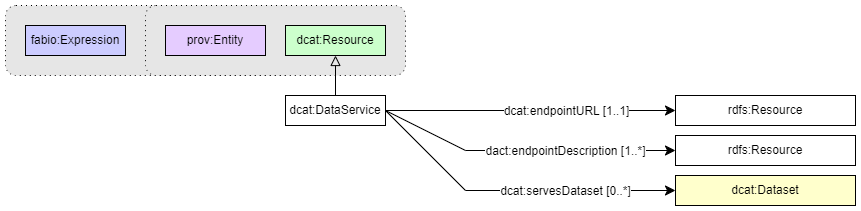

The diagram above was exported from draw.io. Its source (the exported page's mxGraphModel, read from the mxfile embedded in the PNG):
<mxGraphModel dx="2261" dy="884" grid="1" gridSize="10" guides="1" tooltips="1" connect="1" arrows="1" fold="1" page="1" pageScale="1" pageWidth="827" pageHeight="1169" math="0" shadow="0">
  <root>
    <mxCell id="0" />
    <mxCell id="1" parent="0" />
    <mxCell id="HYuESzJ4fi00zX4bSRF1-1" value="" style="endArrow=classic;html=1;exitX=1;exitY=0.5;exitDx=0;exitDy=0;entryX=0;entryY=0.5;entryDx=0;entryDy=0;endSize=8;arcSize=0;rounded=0;" parent="1" source="HYuESzJ4fi00zX4bSRF1-17" target="HYuESzJ4fi00zX4bSRF1-7" edge="1">
      <mxGeometry width="50" height="50" relative="1" as="geometry">
        <mxPoint x="239" y="305" as="sourcePoint" />
        <mxPoint x="429" y="305" as="targetPoint" />
      </mxGeometry>
    </mxCell>
    <mxCell id="HYuESzJ4fi00zX4bSRF1-2" value="&lt;div&gt;dcat:endpointURL [1..1]&lt;/div&gt;" style="text;html=1;align=center;verticalAlign=middle;resizable=0;points=[];labelBackgroundColor=#ffffff;" parent="HYuESzJ4fi00zX4bSRF1-1" vertex="1" connectable="0">
      <mxGeometry x="-0.1269" relative="1" as="geometry">
        <mxPoint x="53" as="offset" />
      </mxGeometry>
    </mxCell>
    <mxCell id="HYuESzJ4fi00zX4bSRF1-3" value="" style="endArrow=classic;html=1;exitX=1;exitY=0.5;exitDx=0;exitDy=0;entryX=0;entryY=0.5;entryDx=0;entryDy=0;endSize=8;arcSize=0;rounded=0;" parent="1" source="HYuESzJ4fi00zX4bSRF1-17" target="HYuESzJ4fi00zX4bSRF1-8" edge="1">
      <mxGeometry width="50" height="50" relative="1" as="geometry">
        <mxPoint x="240" y="375" as="sourcePoint" />
        <mxPoint x="530" y="355" as="targetPoint" />
        <Array as="points">
          <mxPoint x="320" y="335" />
        </Array>
      </mxGeometry>
    </mxCell>
    <mxCell id="HYuESzJ4fi00zX4bSRF1-4" value="&lt;div&gt;dact:endpointDescription [1..*]&lt;/div&gt;" style="text;html=1;align=center;verticalAlign=middle;resizable=0;points=[];labelBackgroundColor=#ffffff;" parent="HYuESzJ4fi00zX4bSRF1-3" vertex="1" connectable="0">
      <mxGeometry x="-0.1269" relative="1" as="geometry">
        <mxPoint x="58" as="offset" />
      </mxGeometry>
    </mxCell>
    <mxCell id="HYuESzJ4fi00zX4bSRF1-5" value="" style="endArrow=classic;html=1;exitX=1;exitY=0.5;exitDx=0;exitDy=0;endSize=8;arcSize=0;rounded=0;entryX=0;entryY=0.5;entryDx=0;entryDy=0;" parent="1" source="HYuESzJ4fi00zX4bSRF1-17" target="HYuESzJ4fi00zX4bSRF1-18" edge="1">
      <mxGeometry width="50" height="50" relative="1" as="geometry">
        <mxPoint x="250" y="305" as="sourcePoint" />
        <mxPoint x="530" y="435" as="targetPoint" />
        <Array as="points">
          <mxPoint x="320" y="375" />
        </Array>
      </mxGeometry>
    </mxCell>
    <mxCell id="HYuESzJ4fi00zX4bSRF1-6" value="&lt;div&gt;dcat:servesDataset [0..*]&lt;/div&gt;" style="text;html=1;align=center;verticalAlign=middle;resizable=0;points=[];labelBackgroundColor=#ffffff;" parent="HYuESzJ4fi00zX4bSRF1-5" vertex="1" connectable="0">
      <mxGeometry x="-0.1269" relative="1" as="geometry">
        <mxPoint x="72" as="offset" />
      </mxGeometry>
    </mxCell>
    <mxCell id="HYuESzJ4fi00zX4bSRF1-7" value="rdfs:Resource" style="rounded=0;whiteSpace=wrap;html=1;snapToPoint=1;points=[[0.1,0],[0.2,0],[0.3,0],[0.4,0],[0.5,0],[0.6,0],[0.7,0],[0.8,0],[0.9,0],[0,0.1],[0,0.3],[0,0.5],[0,0.7],[0,0.9],[0.1,1],[0.2,1],[0.3,1],[0.4,1],[0.5,1],[0.6,1],[0.7,1],[0.8,1],[0.9,1],[1,0.1],[1,0.3],[1,0.5],[1,0.7],[1,0.9]];" parent="1" vertex="1">
      <mxGeometry x="530" y="280" width="180" height="30" as="geometry" />
    </mxCell>
    <mxCell id="HYuESzJ4fi00zX4bSRF1-8" value="rdfs:Resource" style="rounded=0;whiteSpace=wrap;html=1;snapToPoint=1;points=[[0.1,0],[0.2,0],[0.3,0],[0.4,0],[0.5,0],[0.6,0],[0.7,0],[0.8,0],[0.9,0],[0,0.1],[0,0.3],[0,0.5],[0,0.7],[0,0.9],[0.1,1],[0.2,1],[0.3,1],[0.4,1],[0.5,1],[0.6,1],[0.7,1],[0.8,1],[0.9,1],[1,0.1],[1,0.3],[1,0.5],[1,0.7],[1,0.9]];" parent="1" vertex="1">
      <mxGeometry x="530" y="320" width="180" height="30" as="geometry" />
    </mxCell>
    <mxCell id="HYuESzJ4fi00zX4bSRF1-18" value="dcat:Dataset" style="rounded=0;whiteSpace=wrap;html=1;snapToPoint=1;points=[[0.1,0],[0.2,0],[0.3,0],[0.4,0],[0.5,0],[0.6,0],[0.7,0],[0.8,0],[0.9,0],[0,0.1],[0,0.3],[0,0.5],[0,0.7],[0,0.9],[0.1,1],[0.2,1],[0.3,1],[0.4,1],[0.5,1],[0.6,1],[0.7,1],[0.8,1],[0.9,1],[1,0.1],[1,0.3],[1,0.5],[1,0.7],[1,0.9]];fillColor=#FFFFCC;" parent="1" vertex="1">
      <mxGeometry x="530" y="360" width="180" height="30" as="geometry" />
    </mxCell>
    <mxCell id="HYuESzJ4fi00zX4bSRF1-19" value="" style="rounded=1;whiteSpace=wrap;html=1;snapToPoint=1;points=[[0.1,0],[0.2,0],[0.3,0],[0.4,0],[0.5,0],[0.6,0],[0.7,0],[0.8,0],[0.9,0],[0,0.1],[0,0.3],[0,0.5],[0,0.7],[0,0.9],[0.1,1],[0.2,1],[0.3,1],[0.4,1],[0.5,1],[0.6,1],[0.7,1],[0.8,1],[0.9,1],[1,0.1],[1,0.3],[1,0.5],[1,0.7],[1,0.9]];fillColor=#E6E6E6;dashed=1;dashPattern=1 4;" parent="1" vertex="1">
      <mxGeometry x="-140" y="190" width="290" height="70" as="geometry" />
    </mxCell>
    <mxCell id="HYuESzJ4fi00zX4bSRF1-20" value="" style="rounded=1;whiteSpace=wrap;html=1;snapToPoint=1;points=[[0.1,0],[0.2,0],[0.3,0],[0.4,0],[0.5,0],[0.6,0],[0.7,0],[0.8,0],[0.9,0],[0,0.1],[0,0.3],[0,0.5],[0,0.7],[0,0.9],[0.1,1],[0.2,1],[0.3,1],[0.4,1],[0.5,1],[0.6,1],[0.7,1],[0.8,1],[0.9,1],[1,0.1],[1,0.3],[1,0.5],[1,0.7],[1,0.9]];fillColor=#E6E6E6;dashed=1;dashPattern=1 4;" parent="1" vertex="1">
      <mxGeometry y="190" width="260" height="70" as="geometry" />
    </mxCell>
    <mxCell id="HYuESzJ4fi00zX4bSRF1-21" value="prov:Entity" style="rounded=0;whiteSpace=wrap;html=1;snapToPoint=1;points=[[0.1,0],[0.2,0],[0.3,0],[0.4,0],[0.5,0],[0.6,0],[0.7,0],[0.8,0],[0.9,0],[0,0.1],[0,0.3],[0,0.5],[0,0.7],[0,0.9],[0.1,1],[0.2,1],[0.3,1],[0.4,1],[0.5,1],[0.6,1],[0.7,1],[0.8,1],[0.9,1],[1,0.1],[1,0.3],[1,0.5],[1,0.7],[1,0.9]];fillColor=#E5CCFF;" parent="1" vertex="1">
      <mxGeometry x="20" y="210" width="100" height="30" as="geometry" />
    </mxCell>
    <mxCell id="HYuESzJ4fi00zX4bSRF1-22" value="fabio:Expression" style="rounded=0;whiteSpace=wrap;html=1;snapToPoint=1;points=[[0.1,0],[0.2,0],[0.3,0],[0.4,0],[0.5,0],[0.6,0],[0.7,0],[0.8,0],[0.9,0],[0,0.1],[0,0.3],[0,0.5],[0,0.7],[0,0.9],[0.1,1],[0.2,1],[0.3,1],[0.4,1],[0.5,1],[0.6,1],[0.7,1],[0.8,1],[0.9,1],[1,0.1],[1,0.3],[1,0.5],[1,0.7],[1,0.9]];fillColor=#CCCCFF;" parent="1" vertex="1">
      <mxGeometry x="-120" y="210" width="100" height="30" as="geometry" />
    </mxCell>
    <mxCell id="HYuESzJ4fi00zX4bSRF1-23" value="dcat:Resource" style="rounded=0;whiteSpace=wrap;html=1;snapToPoint=1;points=[[0.1,0],[0.2,0],[0.3,0],[0.4,0],[0.5,0],[0.6,0],[0.7,0],[0.8,0],[0.9,0],[0,0.1],[0,0.3],[0,0.5],[0,0.7],[0,0.9],[0.1,1],[0.2,1],[0.3,1],[0.4,1],[0.5,1],[0.6,1],[0.7,1],[0.8,1],[0.9,1],[1,0.1],[1,0.3],[1,0.5],[1,0.7],[1,0.9]];fillColor=#CCFFCC;" parent="1" vertex="1">
      <mxGeometry x="140" y="210" width="100" height="30" as="geometry" />
    </mxCell>
    <mxCell id="HYuESzJ4fi00zX4bSRF1-24" value="" style="endArrow=block;html=1;fontColor=#000099;exitX=0.5;exitY=0;exitDx=0;exitDy=0;endFill=0;entryX=0.5;entryY=1;entryDx=0;entryDy=0;endSize=8;arcSize=0;rounded=0;" parent="1" source="HYuESzJ4fi00zX4bSRF1-17" target="HYuESzJ4fi00zX4bSRF1-23" edge="1">
      <mxGeometry width="50" height="50" relative="1" as="geometry">
        <mxPoint x="-80" y="415" as="sourcePoint" />
        <mxPoint x="-80" y="335" as="targetPoint" />
        <Array as="points" />
      </mxGeometry>
    </mxCell>
    <mxCell id="HYuESzJ4fi00zX4bSRF1-17" value="dcat:DataService" style="rounded=0;whiteSpace=wrap;html=1;snapToPoint=1;points=[[0.1,0],[0.2,0],[0.3,0],[0.4,0],[0.5,0],[0.6,0],[0.7,0],[0.8,0],[0.9,0],[0,0.1],[0,0.3],[0,0.5],[0,0.7],[0,0.9],[0.1,1],[0.2,1],[0.3,1],[0.4,1],[0.5,1],[0.6,1],[0.7,1],[0.8,1],[0.9,1],[1,0.1],[1,0.3],[1,0.5],[1,0.7],[1,0.9]];" parent="1" vertex="1">
      <mxGeometry x="140" y="280" width="100" height="30" as="geometry" />
    </mxCell>
  </root>
</mxGraphModel>